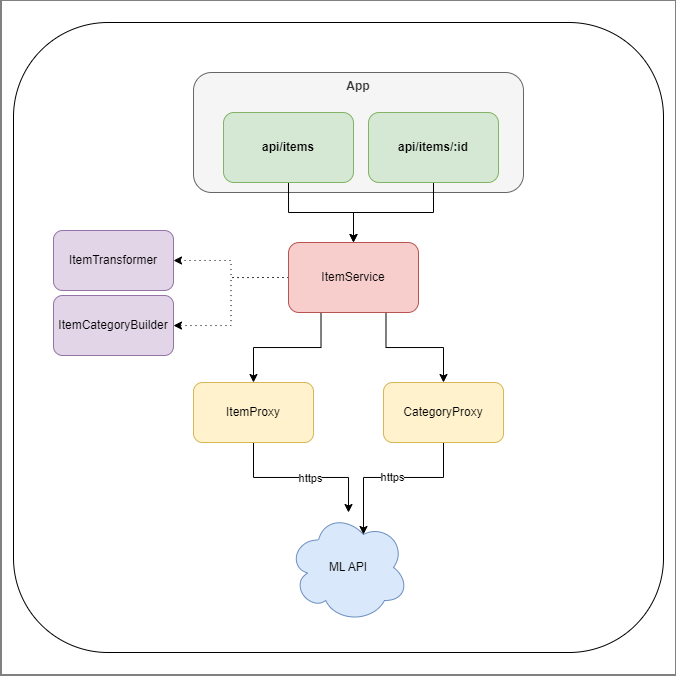

The diagram above was exported from draw.io. Its source (the exported page's mxGraphModel, read from the mxfile embedded in the PNG):
<mxGraphModel dx="2162" dy="714" grid="1" gridSize="10" guides="1" tooltips="1" connect="1" arrows="1" fold="1" page="1" pageScale="1" pageWidth="850" pageHeight="1100" math="0" shadow="0">
  <root>
    <mxCell id="0" />
    <mxCell id="1" parent="0" />
    <mxCell id="hf55JSvN43l7QA4jxGlP-32" value="" style="whiteSpace=wrap;html=1;aspect=fixed;" vertex="1" parent="1">
      <mxGeometry x="-82.5" y="257.5" width="675" height="675" as="geometry" />
    </mxCell>
    <mxCell id="hf55JSvN43l7QA4jxGlP-1" value="" style="rounded=1;whiteSpace=wrap;html=1;" vertex="1" parent="1">
      <mxGeometry x="-70" y="280" width="650" height="630" as="geometry" />
    </mxCell>
    <mxCell id="hf55JSvN43l7QA4jxGlP-28" value="&lt;b&gt;App&lt;/b&gt;" style="rounded=1;whiteSpace=wrap;html=1;verticalAlign=top;fillColor=#f5f5f5;fontColor=#333333;strokeColor=#666666;" vertex="1" parent="1">
      <mxGeometry x="110" y="330" width="330" height="120" as="geometry" />
    </mxCell>
    <mxCell id="hf55JSvN43l7QA4jxGlP-23" value="ML API" style="ellipse;shape=cloud;whiteSpace=wrap;html=1;fillColor=#dae8fc;strokeColor=#6c8ebf;" vertex="1" parent="1">
      <mxGeometry x="205" y="770" width="120" height="110" as="geometry" />
    </mxCell>
    <mxCell id="hf55JSvN43l7QA4jxGlP-5" style="edgeStyle=orthogonalEdgeStyle;rounded=0;orthogonalLoop=1;jettySize=auto;html=1;exitX=0.5;exitY=1;exitDx=0;exitDy=0;" edge="1" parent="1" source="hf55JSvN43l7QA4jxGlP-2" target="hf55JSvN43l7QA4jxGlP-4">
      <mxGeometry relative="1" as="geometry" />
    </mxCell>
    <mxCell id="hf55JSvN43l7QA4jxGlP-2" value="&lt;b&gt;api/items&lt;/b&gt;" style="rounded=1;whiteSpace=wrap;html=1;fillColor=#d5e8d4;strokeColor=#82b366;" vertex="1" parent="1">
      <mxGeometry x="140" y="370" width="130" height="70" as="geometry" />
    </mxCell>
    <mxCell id="hf55JSvN43l7QA4jxGlP-6" style="edgeStyle=orthogonalEdgeStyle;rounded=0;orthogonalLoop=1;jettySize=auto;html=1;exitX=0.5;exitY=1;exitDx=0;exitDy=0;entryX=0.5;entryY=0;entryDx=0;entryDy=0;" edge="1" parent="1" source="hf55JSvN43l7QA4jxGlP-3" target="hf55JSvN43l7QA4jxGlP-4">
      <mxGeometry relative="1" as="geometry" />
    </mxCell>
    <mxCell id="hf55JSvN43l7QA4jxGlP-3" value="&lt;b&gt;api/items/:id&lt;/b&gt;" style="rounded=1;whiteSpace=wrap;html=1;fillColor=#d5e8d4;strokeColor=#82b366;" vertex="1" parent="1">
      <mxGeometry x="285" y="370" width="130" height="70" as="geometry" />
    </mxCell>
    <mxCell id="hf55JSvN43l7QA4jxGlP-10" style="edgeStyle=orthogonalEdgeStyle;rounded=0;orthogonalLoop=1;jettySize=auto;html=1;exitX=0.25;exitY=1;exitDx=0;exitDy=0;" edge="1" parent="1" source="hf55JSvN43l7QA4jxGlP-4" target="hf55JSvN43l7QA4jxGlP-7">
      <mxGeometry relative="1" as="geometry" />
    </mxCell>
    <mxCell id="hf55JSvN43l7QA4jxGlP-21" style="edgeStyle=orthogonalEdgeStyle;rounded=0;orthogonalLoop=1;jettySize=auto;html=1;exitX=0.75;exitY=1;exitDx=0;exitDy=0;" edge="1" parent="1" source="hf55JSvN43l7QA4jxGlP-4" target="hf55JSvN43l7QA4jxGlP-12">
      <mxGeometry relative="1" as="geometry" />
    </mxCell>
    <mxCell id="hf55JSvN43l7QA4jxGlP-22" style="edgeStyle=orthogonalEdgeStyle;rounded=0;orthogonalLoop=1;jettySize=auto;html=1;exitX=0;exitY=0.5;exitDx=0;exitDy=0;dashed=1;dashPattern=1 4;" edge="1" parent="1" source="hf55JSvN43l7QA4jxGlP-4" target="hf55JSvN43l7QA4jxGlP-8">
      <mxGeometry relative="1" as="geometry" />
    </mxCell>
    <mxCell id="hf55JSvN43l7QA4jxGlP-27" style="edgeStyle=orthogonalEdgeStyle;rounded=0;orthogonalLoop=1;jettySize=auto;html=1;exitX=0;exitY=0.5;exitDx=0;exitDy=0;dashed=1;dashPattern=1 4;" edge="1" parent="1" source="hf55JSvN43l7QA4jxGlP-4" target="hf55JSvN43l7QA4jxGlP-26">
      <mxGeometry relative="1" as="geometry" />
    </mxCell>
    <mxCell id="hf55JSvN43l7QA4jxGlP-4" value="ItemService" style="rounded=1;whiteSpace=wrap;html=1;fillColor=#f8cecc;strokeColor=#b85450;" vertex="1" parent="1">
      <mxGeometry x="205" y="500" width="130" height="70" as="geometry" />
    </mxCell>
    <mxCell id="hf55JSvN43l7QA4jxGlP-24" style="edgeStyle=orthogonalEdgeStyle;rounded=0;orthogonalLoop=1;jettySize=auto;html=1;" edge="1" parent="1" source="hf55JSvN43l7QA4jxGlP-7" target="hf55JSvN43l7QA4jxGlP-23">
      <mxGeometry relative="1" as="geometry" />
    </mxCell>
    <mxCell id="hf55JSvN43l7QA4jxGlP-31" value="https" style="edgeLabel;html=1;align=center;verticalAlign=middle;resizable=0;points=[];" vertex="1" connectable="0" parent="hf55JSvN43l7QA4jxGlP-24">
      <mxGeometry x="0.1141" y="-1" relative="1" as="geometry">
        <mxPoint as="offset" />
      </mxGeometry>
    </mxCell>
    <mxCell id="hf55JSvN43l7QA4jxGlP-7" value="ItemProxy" style="rounded=1;whiteSpace=wrap;html=1;fillColor=#fff2cc;strokeColor=#d6b656;" vertex="1" parent="1">
      <mxGeometry x="110" y="640" width="120" height="60" as="geometry" />
    </mxCell>
    <mxCell id="hf55JSvN43l7QA4jxGlP-8" value="ItemTransformer" style="rounded=1;whiteSpace=wrap;html=1;fillColor=#e1d5e7;strokeColor=#9673a6;" vertex="1" parent="1">
      <mxGeometry x="-30" y="488" width="120" height="60" as="geometry" />
    </mxCell>
    <mxCell id="hf55JSvN43l7QA4jxGlP-25" value="https" style="edgeStyle=orthogonalEdgeStyle;rounded=0;orthogonalLoop=1;jettySize=auto;html=1;entryX=0.625;entryY=0.2;entryDx=0;entryDy=0;entryPerimeter=0;" edge="1" parent="1" source="hf55JSvN43l7QA4jxGlP-12" target="hf55JSvN43l7QA4jxGlP-23">
      <mxGeometry relative="1" as="geometry" />
    </mxCell>
    <mxCell id="hf55JSvN43l7QA4jxGlP-12" value="CategoryProxy" style="rounded=1;whiteSpace=wrap;html=1;fillColor=#fff2cc;strokeColor=#d6b656;" vertex="1" parent="1">
      <mxGeometry x="300" y="640" width="120" height="60" as="geometry" />
    </mxCell>
    <mxCell id="hf55JSvN43l7QA4jxGlP-26" value="ItemCategoryBuilder" style="rounded=1;whiteSpace=wrap;html=1;fillColor=#e1d5e7;strokeColor=#9673a6;" vertex="1" parent="1">
      <mxGeometry x="-30" y="553" width="120" height="60" as="geometry" />
    </mxCell>
  </root>
</mxGraphModel>